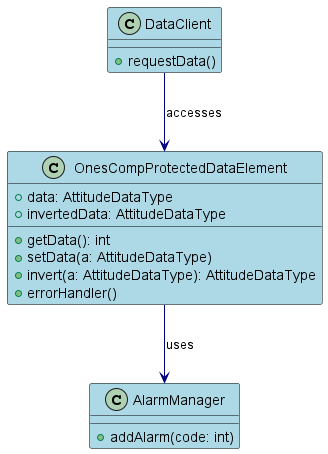

The diagram above was rendered by PlantUML. Its source (embedded in the PNG):
@startuml OnesComplementPattern_ClassDiagram

skinparam class {
    BackgroundColor LightBlue
    ArrowColor Navy
    BorderColor Black
}

class OnesCompProtectedDataElement {
    + data: AttitudeDataType
    + invertedData: AttitudeDataType
    + getData(): int
    + setData(a: AttitudeDataType)
    + invert(a: AttitudeDataType): AttitudeDataType
    + errorHandler()
}

class AlarmManager {
    + addAlarm(code: int)
}

class DataClient {
    + requestData()
}

OnesCompProtectedDataElement --> AlarmManager : uses
DataClient --> OnesCompProtectedDataElement : accesses

@enduml